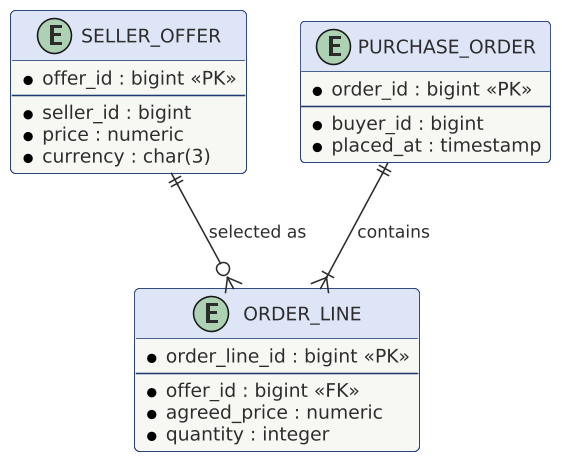

The diagram above was rendered by PlantUML. Its source (embedded in the PNG):
@startuml

scale 1.5625



!include ../../../../../tooling/styles/plantuml/structural/class-diagram-style.iuml
' Original logical marketplace ERD; omits payment as a separate bounded context.
entity "SELLER_OFFER" as offer {
 * offer_id : bigint <<PK>>
--
* seller_id : bigint
* price : numeric
* currency : char(3)
}
entity "PURCHASE_ORDER" as purchase {
 * order_id : bigint <<PK>>
--
* buyer_id : bigint
* placed_at : timestamp
}
entity "ORDER_LINE" as orderline {
 * order_line_id : bigint <<PK>>
--
* offer_id : bigint <<FK>>
* agreed_price : numeric
* quantity : integer
}
offer ||--o{ orderline : selected as
purchase ||--|{ orderline : contains
@enduml